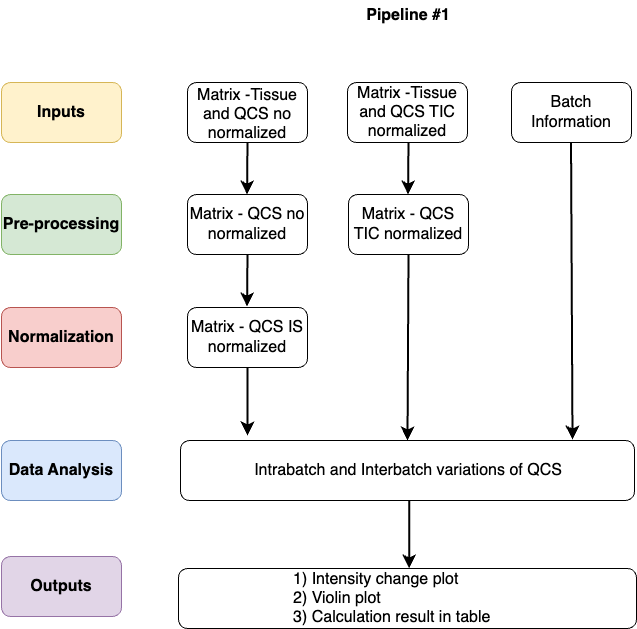

The diagram above was exported from draw.io. Its source (the exported page's mxGraphModel, read from the mxfile embedded in the PNG):
<mxGraphModel dx="1594" dy="1206" grid="0" gridSize="10" guides="1" tooltips="1" connect="1" arrows="1" fold="1" page="0" pageScale="1" pageWidth="827" pageHeight="1169" math="0" shadow="0">
  <root>
    <mxCell id="0" />
    <mxCell id="1" parent="0" />
    <mxCell id="OTwXWDMM20qGs3nnAWeG-1" value="" style="rounded=1;whiteSpace=wrap;html=1;" vertex="1" parent="1">
      <mxGeometry x="-48" y="-30" width="120" height="60" as="geometry" />
    </mxCell>
    <mxCell id="OTwXWDMM20qGs3nnAWeG-58" value="&lt;span class=&quot;custom-cursor-default-hover&quot; style=&quot;color: rgb(0, 0, 0); font-family: Helvetica; font-size: 16px; font-style: normal; font-variant-ligatures: normal; font-variant-caps: normal; font-weight: 400; letter-spacing: normal; orphans: 2; text-align: center; text-indent: 0px; text-transform: none; widows: 2; word-spacing: 0px; -webkit-text-stroke-width: 0px; white-space: normal; background-color: rgb(255, 255, 255); text-decoration-thickness: initial; text-decoration-style: initial; text-decoration-color: initial; display: inline !important; float: none;&quot;&gt;Matrix -Tissue and QCS TIC normalized&lt;/span&gt;" style="rounded=1;whiteSpace=wrap;html=1;" vertex="1" parent="1">
      <mxGeometry x="112" y="-30" width="120" height="60" as="geometry" />
    </mxCell>
    <mxCell id="OTwXWDMM20qGs3nnAWeG-59" value="&lt;b&gt;Pipeline #1&lt;/b&gt;" style="text;html=1;align=center;verticalAlign=middle;whiteSpace=wrap;rounded=0;fontSize=16;" vertex="1" parent="1">
      <mxGeometry x="129" y="-112" width="88" height="30" as="geometry" />
    </mxCell>
    <mxCell id="OTwXWDMM20qGs3nnAWeG-60" value="&lt;span style=&quot;font-size: 16px;&quot;&gt;Batch Information&lt;/span&gt;" style="rounded=1;whiteSpace=wrap;html=1;" vertex="1" parent="1">
      <mxGeometry x="276" y="-30" width="120" height="60" as="geometry" />
    </mxCell>
    <mxCell id="OTwXWDMM20qGs3nnAWeG-61" value="&lt;span class=&quot;custom-cursor-default-hover&quot; style=&quot;color: rgb(0, 0, 0); font-family: Helvetica; font-size: 16px; font-style: normal; font-variant-ligatures: normal; font-variant-caps: normal; font-weight: 400; letter-spacing: normal; orphans: 2; text-align: center; text-indent: 0px; text-transform: none; widows: 2; word-spacing: 0px; -webkit-text-stroke-width: 0px; white-space: normal; background-color: rgb(255, 255, 255); text-decoration-thickness: initial; text-decoration-style: initial; text-decoration-color: initial; display: inline !important; float: none;&quot;&gt;Matrix - QCS no normalized&lt;/span&gt;" style="rounded=1;whiteSpace=wrap;html=1;" vertex="1" parent="1">
      <mxGeometry x="-48" y="82" width="120" height="60" as="geometry" />
    </mxCell>
    <mxCell id="OTwXWDMM20qGs3nnAWeG-62" value="&lt;span class=&quot;custom-cursor-default-hover&quot; style=&quot;font-size: 16px;&quot;&gt;Matrix - QCS TIC normalized&lt;/span&gt;" style="rounded=1;whiteSpace=wrap;html=1;" vertex="1" parent="1">
      <mxGeometry x="113" y="82" width="120" height="60" as="geometry" />
    </mxCell>
    <mxCell id="OTwXWDMM20qGs3nnAWeG-64" value="Matrix -Tissue and QCS no normalized" style="text;strokeColor=none;fillColor=none;html=1;align=center;verticalAlign=middle;whiteSpace=wrap;rounded=0;fontSize=16;" vertex="1" parent="1">
      <mxGeometry x="-45" y="-13" width="114" height="30" as="geometry" />
    </mxCell>
    <mxCell id="OTwXWDMM20qGs3nnAWeG-65" value="&lt;span class=&quot;custom-cursor-default-hover&quot; style=&quot;color: rgb(0, 0, 0); font-family: Helvetica; font-size: 16px; font-style: normal; font-variant-ligatures: normal; font-variant-caps: normal; font-weight: 400; letter-spacing: normal; orphans: 2; text-align: center; text-indent: 0px; text-transform: none; widows: 2; word-spacing: 0px; -webkit-text-stroke-width: 0px; white-space: normal; background-color: rgb(255, 255, 255); text-decoration-thickness: initial; text-decoration-style: initial; text-decoration-color: initial; display: inline !important; float: none;&quot;&gt;Matrix - QCS IS normalized&lt;/span&gt;" style="rounded=1;whiteSpace=wrap;html=1;" vertex="1" parent="1">
      <mxGeometry x="-48" y="195" width="120" height="60" as="geometry" />
    </mxCell>
    <mxCell id="OTwXWDMM20qGs3nnAWeG-71" value="" style="rounded=1;whiteSpace=wrap;html=1;" vertex="1" parent="1">
      <mxGeometry x="-55" y="328" width="454" height="60" as="geometry" />
    </mxCell>
    <mxCell id="OTwXWDMM20qGs3nnAWeG-72" value="Intrabatch and Interbatch variations of QCS" style="text;strokeColor=none;fillColor=none;html=1;align=center;verticalAlign=middle;whiteSpace=wrap;rounded=0;fontSize=16;" vertex="1" parent="1">
      <mxGeometry x="-48" y="343" width="442" height="30" as="geometry" />
    </mxCell>
    <mxCell id="OTwXWDMM20qGs3nnAWeG-74" value="" style="rounded=1;whiteSpace=wrap;html=1;align=left;" vertex="1" parent="1">
      <mxGeometry x="-57" y="456" width="458" height="60" as="geometry" />
    </mxCell>
    <mxCell id="OTwXWDMM20qGs3nnAWeG-75" value="&lt;span class=&quot;custom-cursor-default-hover&quot; style=&quot;font-size: 16px;&quot;&gt;&lt;b&gt;Inputs&lt;/b&gt;&lt;/span&gt;" style="rounded=1;whiteSpace=wrap;html=1;fillColor=#fff2cc;strokeColor=#d6b656;" vertex="1" parent="1">
      <mxGeometry x="-234" y="-30" width="120" height="60" as="geometry" />
    </mxCell>
    <mxCell id="OTwXWDMM20qGs3nnAWeG-76" value="" style="rounded=1;whiteSpace=wrap;html=1;fillColor=#d5e8d4;strokeColor=#82b366;" vertex="1" parent="1">
      <mxGeometry x="-234" y="82" width="120" height="60" as="geometry" />
    </mxCell>
    <mxCell id="OTwXWDMM20qGs3nnAWeG-78" value="&lt;span class=&quot;custom-cursor-default-hover&quot; style=&quot;font-size: 16px;&quot;&gt;&lt;b&gt;Normalization&lt;/b&gt;&lt;/span&gt;" style="rounded=1;whiteSpace=wrap;html=1;fillColor=#f8cecc;strokeColor=#b85450;" vertex="1" parent="1">
      <mxGeometry x="-234" y="195" width="120" height="60" as="geometry" />
    </mxCell>
    <mxCell id="OTwXWDMM20qGs3nnAWeG-79" value="&lt;span style=&quot;font-size: 16px;&quot; class=&quot;custom-cursor-default-hover&quot;&gt;Data Analysis&lt;/span&gt;" style="rounded=1;whiteSpace=wrap;html=1;fontStyle=1;fillColor=#dae8fc;strokeColor=#6c8ebf;" vertex="1" parent="1">
      <mxGeometry x="-234" y="328" width="120" height="60" as="geometry" />
    </mxCell>
    <mxCell id="OTwXWDMM20qGs3nnAWeG-80" value="" style="endArrow=classic;html=1;rounded=0;fontSize=12;startSize=8;endSize=8;curved=1;exitX=0.5;exitY=1;exitDx=0;exitDy=0;strokeWidth=2;" edge="1" parent="1">
      <mxGeometry width="50" height="50" relative="1" as="geometry">
        <mxPoint x="172.99" y="30" as="sourcePoint" />
        <mxPoint x="172.52" y="82" as="targetPoint" />
      </mxGeometry>
    </mxCell>
    <mxCell id="OTwXWDMM20qGs3nnAWeG-81" value="" style="endArrow=classic;html=1;rounded=0;fontSize=12;startSize=8;endSize=8;curved=1;exitX=0.5;exitY=1;exitDx=0;exitDy=0;entryX=0.5;entryY=0;entryDx=0;entryDy=0;strokeWidth=2;" edge="1" parent="1" source="OTwXWDMM20qGs3nnAWeG-62" target="OTwXWDMM20qGs3nnAWeG-71">
      <mxGeometry width="50" height="50" relative="1" as="geometry">
        <mxPoint x="173" y="157" as="sourcePoint" />
        <mxPoint x="173" y="225" as="targetPoint" />
      </mxGeometry>
    </mxCell>
    <mxCell id="OTwXWDMM20qGs3nnAWeG-100" value="&lt;span class=&quot;custom-cursor-default-hover&quot; style=&quot;font-size: 16px;&quot;&gt;&lt;b&gt;Outputs&lt;/b&gt;&lt;/span&gt;" style="rounded=1;whiteSpace=wrap;html=1;fillColor=#e1d5e7;strokeColor=#9673a6;" vertex="1" parent="1">
      <mxGeometry x="-234" y="444" width="120" height="60" as="geometry" />
    </mxCell>
    <mxCell id="OTwXWDMM20qGs3nnAWeG-102" value="&lt;span style=&quot;&quot; class=&quot;custom-cursor-default-hover&quot;&gt;1) Intensity change plot&lt;/span&gt;&lt;div style=&quot;font-size: 12px;&quot;&gt;&lt;span style=&quot;font-size: 16px; background-color: initial;&quot; class=&quot;custom-cursor-default-hover&quot;&gt;2) Violin plot&lt;/span&gt;&lt;/div&gt;&lt;span style=&quot;background-color: initial;&quot;&gt;3) Calculation result in table&lt;/span&gt;" style="text;html=1;align=left;verticalAlign=middle;whiteSpace=wrap;rounded=0;fontSize=16;" vertex="1" parent="1">
      <mxGeometry x="56" y="471" width="232" height="30" as="geometry" />
    </mxCell>
    <mxCell id="OTwXWDMM20qGs3nnAWeG-103" value="" style="endArrow=classic;html=1;rounded=0;fontSize=12;startSize=8;endSize=8;curved=1;exitX=0.5;exitY=1;exitDx=0;exitDy=0;strokeWidth=2;" edge="1" parent="1">
      <mxGeometry width="50" height="50" relative="1" as="geometry">
        <mxPoint x="11.990000000000009" y="30" as="sourcePoint" />
        <mxPoint x="11.52000000000001" y="82" as="targetPoint" />
      </mxGeometry>
    </mxCell>
    <mxCell id="OTwXWDMM20qGs3nnAWeG-104" value="" style="endArrow=classic;html=1;rounded=0;fontSize=12;startSize=8;endSize=8;curved=1;exitX=0.5;exitY=1;exitDx=0;exitDy=0;strokeWidth=2;" edge="1" parent="1">
      <mxGeometry width="50" height="50" relative="1" as="geometry">
        <mxPoint x="11.990000000000009" y="142" as="sourcePoint" />
        <mxPoint x="11.52000000000001" y="194" as="targetPoint" />
      </mxGeometry>
    </mxCell>
    <mxCell id="OTwXWDMM20qGs3nnAWeG-107" value="" style="endArrow=classic;html=1;rounded=0;fontSize=12;startSize=8;endSize=8;curved=1;exitX=0.5;exitY=1;exitDx=0;exitDy=0;strokeWidth=2;" edge="1" parent="1" source="OTwXWDMM20qGs3nnAWeG-65">
      <mxGeometry width="50" height="50" relative="1" as="geometry">
        <mxPoint x="19" y="257" as="sourcePoint" />
        <mxPoint x="12" y="323" as="targetPoint" />
      </mxGeometry>
    </mxCell>
    <mxCell id="OTwXWDMM20qGs3nnAWeG-108" value="" style="endArrow=classic;html=1;rounded=0;fontSize=12;startSize=8;endSize=8;curved=1;exitX=0.5;exitY=1;exitDx=0;exitDy=0;strokeWidth=2;" edge="1" parent="1">
      <mxGeometry width="50" height="50" relative="1" as="geometry">
        <mxPoint x="335.52" y="30" as="sourcePoint" />
        <mxPoint x="337" y="327" as="targetPoint" />
      </mxGeometry>
    </mxCell>
    <mxCell id="OTwXWDMM20qGs3nnAWeG-109" value="" style="endArrow=classic;html=1;rounded=0;fontSize=12;startSize=8;endSize=8;curved=1;exitX=0.5;exitY=1;exitDx=0;exitDy=0;strokeWidth=2;" edge="1" parent="1">
      <mxGeometry width="50" height="50" relative="1" as="geometry">
        <mxPoint x="173.68" y="388" as="sourcePoint" />
        <mxPoint x="173.68" y="456" as="targetPoint" />
      </mxGeometry>
    </mxCell>
    <mxCell id="OTwXWDMM20qGs3nnAWeG-110" value="&lt;b&gt;Pre-processing&lt;/b&gt;" style="text;html=1;align=center;verticalAlign=middle;whiteSpace=wrap;rounded=0;fontSize=16;" vertex="1" parent="1">
      <mxGeometry x="-235" y="97" width="122" height="30" as="geometry" />
    </mxCell>
  </root>
</mxGraphModel>